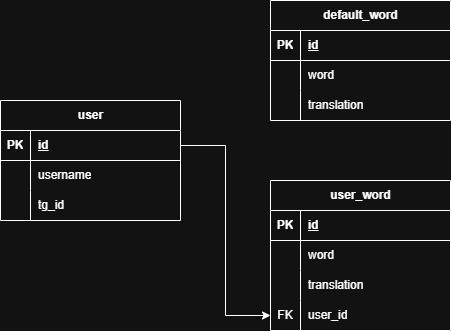

The diagram above was exported from draw.io. Its source (the exported page's mxGraphModel, read from the mxfile embedded in the PNG):
<mxGraphModel dx="1434" dy="780" grid="1" gridSize="10" guides="1" tooltips="1" connect="1" arrows="1" fold="1" page="1" pageScale="1" pageWidth="827" pageHeight="1169" math="0" shadow="0">
  <root>
    <mxCell id="0" />
    <mxCell id="1" parent="0" />
    <mxCell id="0fSrJJOLL_oX4ddEA7GU-1" value="user" style="shape=table;startSize=30;container=1;collapsible=1;childLayout=tableLayout;fixedRows=1;rowLines=0;fontStyle=1;align=center;resizeLast=1;html=1;" vertex="1" parent="1">
      <mxGeometry x="80" y="250" width="180" height="120" as="geometry" />
    </mxCell>
    <mxCell id="0fSrJJOLL_oX4ddEA7GU-2" value="" style="shape=tableRow;horizontal=0;startSize=0;swimlaneHead=0;swimlaneBody=0;fillColor=none;collapsible=0;dropTarget=0;points=[[0,0.5],[1,0.5]];portConstraint=eastwest;top=0;left=0;right=0;bottom=1;" vertex="1" parent="0fSrJJOLL_oX4ddEA7GU-1">
      <mxGeometry y="30" width="180" height="30" as="geometry" />
    </mxCell>
    <mxCell id="0fSrJJOLL_oX4ddEA7GU-3" value="PK" style="shape=partialRectangle;connectable=0;fillColor=none;top=0;left=0;bottom=0;right=0;fontStyle=1;overflow=hidden;whiteSpace=wrap;html=1;" vertex="1" parent="0fSrJJOLL_oX4ddEA7GU-2">
      <mxGeometry width="30" height="30" as="geometry">
        <mxRectangle width="30" height="30" as="alternateBounds" />
      </mxGeometry>
    </mxCell>
    <mxCell id="0fSrJJOLL_oX4ddEA7GU-4" value="id" style="shape=partialRectangle;connectable=0;fillColor=none;top=0;left=0;bottom=0;right=0;align=left;spacingLeft=6;fontStyle=5;overflow=hidden;whiteSpace=wrap;html=1;" vertex="1" parent="0fSrJJOLL_oX4ddEA7GU-2">
      <mxGeometry x="30" width="150" height="30" as="geometry">
        <mxRectangle width="150" height="30" as="alternateBounds" />
      </mxGeometry>
    </mxCell>
    <mxCell id="0fSrJJOLL_oX4ddEA7GU-5" value="" style="shape=tableRow;horizontal=0;startSize=0;swimlaneHead=0;swimlaneBody=0;fillColor=none;collapsible=0;dropTarget=0;points=[[0,0.5],[1,0.5]];portConstraint=eastwest;top=0;left=0;right=0;bottom=0;" vertex="1" parent="0fSrJJOLL_oX4ddEA7GU-1">
      <mxGeometry y="60" width="180" height="30" as="geometry" />
    </mxCell>
    <mxCell id="0fSrJJOLL_oX4ddEA7GU-6" value="" style="shape=partialRectangle;connectable=0;fillColor=none;top=0;left=0;bottom=0;right=0;editable=1;overflow=hidden;whiteSpace=wrap;html=1;" vertex="1" parent="0fSrJJOLL_oX4ddEA7GU-5">
      <mxGeometry width="30" height="30" as="geometry">
        <mxRectangle width="30" height="30" as="alternateBounds" />
      </mxGeometry>
    </mxCell>
    <mxCell id="0fSrJJOLL_oX4ddEA7GU-7" value="username" style="shape=partialRectangle;connectable=0;fillColor=none;top=0;left=0;bottom=0;right=0;align=left;spacingLeft=6;overflow=hidden;whiteSpace=wrap;html=1;" vertex="1" parent="0fSrJJOLL_oX4ddEA7GU-5">
      <mxGeometry x="30" width="150" height="30" as="geometry">
        <mxRectangle width="150" height="30" as="alternateBounds" />
      </mxGeometry>
    </mxCell>
    <mxCell id="0fSrJJOLL_oX4ddEA7GU-8" value="" style="shape=tableRow;horizontal=0;startSize=0;swimlaneHead=0;swimlaneBody=0;fillColor=none;collapsible=0;dropTarget=0;points=[[0,0.5],[1,0.5]];portConstraint=eastwest;top=0;left=0;right=0;bottom=0;" vertex="1" parent="0fSrJJOLL_oX4ddEA7GU-1">
      <mxGeometry y="90" width="180" height="30" as="geometry" />
    </mxCell>
    <mxCell id="0fSrJJOLL_oX4ddEA7GU-9" value="" style="shape=partialRectangle;connectable=0;fillColor=none;top=0;left=0;bottom=0;right=0;editable=1;overflow=hidden;whiteSpace=wrap;html=1;" vertex="1" parent="0fSrJJOLL_oX4ddEA7GU-8">
      <mxGeometry width="30" height="30" as="geometry">
        <mxRectangle width="30" height="30" as="alternateBounds" />
      </mxGeometry>
    </mxCell>
    <mxCell id="0fSrJJOLL_oX4ddEA7GU-10" value="tg_id" style="shape=partialRectangle;connectable=0;fillColor=none;top=0;left=0;bottom=0;right=0;align=left;spacingLeft=6;overflow=hidden;whiteSpace=wrap;html=1;" vertex="1" parent="0fSrJJOLL_oX4ddEA7GU-8">
      <mxGeometry x="30" width="150" height="30" as="geometry">
        <mxRectangle width="150" height="30" as="alternateBounds" />
      </mxGeometry>
    </mxCell>
    <mxCell id="0fSrJJOLL_oX4ddEA7GU-17" value="default_word" style="shape=table;startSize=30;container=1;collapsible=1;childLayout=tableLayout;fixedRows=1;rowLines=0;fontStyle=1;align=center;resizeLast=1;html=1;" vertex="1" parent="1">
      <mxGeometry x="350" y="150" width="180" height="120" as="geometry" />
    </mxCell>
    <mxCell id="0fSrJJOLL_oX4ddEA7GU-18" value="" style="shape=tableRow;horizontal=0;startSize=0;swimlaneHead=0;swimlaneBody=0;fillColor=none;collapsible=0;dropTarget=0;points=[[0,0.5],[1,0.5]];portConstraint=eastwest;top=0;left=0;right=0;bottom=1;" vertex="1" parent="0fSrJJOLL_oX4ddEA7GU-17">
      <mxGeometry y="30" width="180" height="30" as="geometry" />
    </mxCell>
    <mxCell id="0fSrJJOLL_oX4ddEA7GU-19" value="PK" style="shape=partialRectangle;connectable=0;fillColor=none;top=0;left=0;bottom=0;right=0;fontStyle=1;overflow=hidden;whiteSpace=wrap;html=1;" vertex="1" parent="0fSrJJOLL_oX4ddEA7GU-18">
      <mxGeometry width="30" height="30" as="geometry">
        <mxRectangle width="30" height="30" as="alternateBounds" />
      </mxGeometry>
    </mxCell>
    <mxCell id="0fSrJJOLL_oX4ddEA7GU-20" value="id" style="shape=partialRectangle;connectable=0;fillColor=none;top=0;left=0;bottom=0;right=0;align=left;spacingLeft=6;fontStyle=5;overflow=hidden;whiteSpace=wrap;html=1;" vertex="1" parent="0fSrJJOLL_oX4ddEA7GU-18">
      <mxGeometry x="30" width="150" height="30" as="geometry">
        <mxRectangle width="150" height="30" as="alternateBounds" />
      </mxGeometry>
    </mxCell>
    <mxCell id="0fSrJJOLL_oX4ddEA7GU-21" value="" style="shape=tableRow;horizontal=0;startSize=0;swimlaneHead=0;swimlaneBody=0;fillColor=none;collapsible=0;dropTarget=0;points=[[0,0.5],[1,0.5]];portConstraint=eastwest;top=0;left=0;right=0;bottom=0;" vertex="1" parent="0fSrJJOLL_oX4ddEA7GU-17">
      <mxGeometry y="60" width="180" height="30" as="geometry" />
    </mxCell>
    <mxCell id="0fSrJJOLL_oX4ddEA7GU-22" value="" style="shape=partialRectangle;connectable=0;fillColor=none;top=0;left=0;bottom=0;right=0;editable=1;overflow=hidden;whiteSpace=wrap;html=1;" vertex="1" parent="0fSrJJOLL_oX4ddEA7GU-21">
      <mxGeometry width="30" height="30" as="geometry">
        <mxRectangle width="30" height="30" as="alternateBounds" />
      </mxGeometry>
    </mxCell>
    <mxCell id="0fSrJJOLL_oX4ddEA7GU-23" value="word" style="shape=partialRectangle;connectable=0;fillColor=none;top=0;left=0;bottom=0;right=0;align=left;spacingLeft=6;overflow=hidden;whiteSpace=wrap;html=1;" vertex="1" parent="0fSrJJOLL_oX4ddEA7GU-21">
      <mxGeometry x="30" width="150" height="30" as="geometry">
        <mxRectangle width="150" height="30" as="alternateBounds" />
      </mxGeometry>
    </mxCell>
    <mxCell id="0fSrJJOLL_oX4ddEA7GU-24" value="" style="shape=tableRow;horizontal=0;startSize=0;swimlaneHead=0;swimlaneBody=0;fillColor=none;collapsible=0;dropTarget=0;points=[[0,0.5],[1,0.5]];portConstraint=eastwest;top=0;left=0;right=0;bottom=0;" vertex="1" parent="0fSrJJOLL_oX4ddEA7GU-17">
      <mxGeometry y="90" width="180" height="30" as="geometry" />
    </mxCell>
    <mxCell id="0fSrJJOLL_oX4ddEA7GU-25" value="" style="shape=partialRectangle;connectable=0;fillColor=none;top=0;left=0;bottom=0;right=0;editable=1;overflow=hidden;whiteSpace=wrap;html=1;" vertex="1" parent="0fSrJJOLL_oX4ddEA7GU-24">
      <mxGeometry width="30" height="30" as="geometry">
        <mxRectangle width="30" height="30" as="alternateBounds" />
      </mxGeometry>
    </mxCell>
    <mxCell id="0fSrJJOLL_oX4ddEA7GU-26" value="translation" style="shape=partialRectangle;connectable=0;fillColor=none;top=0;left=0;bottom=0;right=0;align=left;spacingLeft=6;overflow=hidden;whiteSpace=wrap;html=1;" vertex="1" parent="0fSrJJOLL_oX4ddEA7GU-24">
      <mxGeometry x="30" width="150" height="30" as="geometry">
        <mxRectangle width="150" height="30" as="alternateBounds" />
      </mxGeometry>
    </mxCell>
    <mxCell id="0fSrJJOLL_oX4ddEA7GU-31" value="user_word" style="shape=table;startSize=30;container=1;collapsible=1;childLayout=tableLayout;fixedRows=1;rowLines=0;fontStyle=1;align=center;resizeLast=1;html=1;" vertex="1" parent="1">
      <mxGeometry x="350" y="330" width="180" height="150" as="geometry" />
    </mxCell>
    <mxCell id="0fSrJJOLL_oX4ddEA7GU-32" value="" style="shape=tableRow;horizontal=0;startSize=0;swimlaneHead=0;swimlaneBody=0;fillColor=none;collapsible=0;dropTarget=0;points=[[0,0.5],[1,0.5]];portConstraint=eastwest;top=0;left=0;right=0;bottom=1;" vertex="1" parent="0fSrJJOLL_oX4ddEA7GU-31">
      <mxGeometry y="30" width="180" height="30" as="geometry" />
    </mxCell>
    <mxCell id="0fSrJJOLL_oX4ddEA7GU-33" value="PK" style="shape=partialRectangle;connectable=0;fillColor=none;top=0;left=0;bottom=0;right=0;fontStyle=1;overflow=hidden;whiteSpace=wrap;html=1;" vertex="1" parent="0fSrJJOLL_oX4ddEA7GU-32">
      <mxGeometry width="30" height="30" as="geometry">
        <mxRectangle width="30" height="30" as="alternateBounds" />
      </mxGeometry>
    </mxCell>
    <mxCell id="0fSrJJOLL_oX4ddEA7GU-34" value="id" style="shape=partialRectangle;connectable=0;fillColor=none;top=0;left=0;bottom=0;right=0;align=left;spacingLeft=6;fontStyle=5;overflow=hidden;whiteSpace=wrap;html=1;" vertex="1" parent="0fSrJJOLL_oX4ddEA7GU-32">
      <mxGeometry x="30" width="150" height="30" as="geometry">
        <mxRectangle width="150" height="30" as="alternateBounds" />
      </mxGeometry>
    </mxCell>
    <mxCell id="0fSrJJOLL_oX4ddEA7GU-35" value="" style="shape=tableRow;horizontal=0;startSize=0;swimlaneHead=0;swimlaneBody=0;fillColor=none;collapsible=0;dropTarget=0;points=[[0,0.5],[1,0.5]];portConstraint=eastwest;top=0;left=0;right=0;bottom=0;" vertex="1" parent="0fSrJJOLL_oX4ddEA7GU-31">
      <mxGeometry y="60" width="180" height="30" as="geometry" />
    </mxCell>
    <mxCell id="0fSrJJOLL_oX4ddEA7GU-36" value="" style="shape=partialRectangle;connectable=0;fillColor=none;top=0;left=0;bottom=0;right=0;editable=1;overflow=hidden;whiteSpace=wrap;html=1;" vertex="1" parent="0fSrJJOLL_oX4ddEA7GU-35">
      <mxGeometry width="30" height="30" as="geometry">
        <mxRectangle width="30" height="30" as="alternateBounds" />
      </mxGeometry>
    </mxCell>
    <mxCell id="0fSrJJOLL_oX4ddEA7GU-37" value="word" style="shape=partialRectangle;connectable=0;fillColor=none;top=0;left=0;bottom=0;right=0;align=left;spacingLeft=6;overflow=hidden;whiteSpace=wrap;html=1;" vertex="1" parent="0fSrJJOLL_oX4ddEA7GU-35">
      <mxGeometry x="30" width="150" height="30" as="geometry">
        <mxRectangle width="150" height="30" as="alternateBounds" />
      </mxGeometry>
    </mxCell>
    <mxCell id="0fSrJJOLL_oX4ddEA7GU-38" value="" style="shape=tableRow;horizontal=0;startSize=0;swimlaneHead=0;swimlaneBody=0;fillColor=none;collapsible=0;dropTarget=0;points=[[0,0.5],[1,0.5]];portConstraint=eastwest;top=0;left=0;right=0;bottom=0;" vertex="1" parent="0fSrJJOLL_oX4ddEA7GU-31">
      <mxGeometry y="90" width="180" height="30" as="geometry" />
    </mxCell>
    <mxCell id="0fSrJJOLL_oX4ddEA7GU-39" value="" style="shape=partialRectangle;connectable=0;fillColor=none;top=0;left=0;bottom=0;right=0;editable=1;overflow=hidden;whiteSpace=wrap;html=1;" vertex="1" parent="0fSrJJOLL_oX4ddEA7GU-38">
      <mxGeometry width="30" height="30" as="geometry">
        <mxRectangle width="30" height="30" as="alternateBounds" />
      </mxGeometry>
    </mxCell>
    <mxCell id="0fSrJJOLL_oX4ddEA7GU-40" value="translation" style="shape=partialRectangle;connectable=0;fillColor=none;top=0;left=0;bottom=0;right=0;align=left;spacingLeft=6;overflow=hidden;whiteSpace=wrap;html=1;" vertex="1" parent="0fSrJJOLL_oX4ddEA7GU-38">
      <mxGeometry x="30" width="150" height="30" as="geometry">
        <mxRectangle width="150" height="30" as="alternateBounds" />
      </mxGeometry>
    </mxCell>
    <mxCell id="0fSrJJOLL_oX4ddEA7GU-41" value="" style="shape=tableRow;horizontal=0;startSize=0;swimlaneHead=0;swimlaneBody=0;fillColor=none;collapsible=0;dropTarget=0;points=[[0,0.5],[1,0.5]];portConstraint=eastwest;top=0;left=0;right=0;bottom=0;" vertex="1" parent="0fSrJJOLL_oX4ddEA7GU-31">
      <mxGeometry y="120" width="180" height="30" as="geometry" />
    </mxCell>
    <mxCell id="0fSrJJOLL_oX4ddEA7GU-42" value="FK" style="shape=partialRectangle;connectable=0;fillColor=none;top=0;left=0;bottom=0;right=0;editable=1;overflow=hidden;whiteSpace=wrap;html=1;" vertex="1" parent="0fSrJJOLL_oX4ddEA7GU-41">
      <mxGeometry width="30" height="30" as="geometry">
        <mxRectangle width="30" height="30" as="alternateBounds" />
      </mxGeometry>
    </mxCell>
    <mxCell id="0fSrJJOLL_oX4ddEA7GU-43" value="user_id" style="shape=partialRectangle;connectable=0;fillColor=none;top=0;left=0;bottom=0;right=0;align=left;spacingLeft=6;overflow=hidden;whiteSpace=wrap;html=1;" vertex="1" parent="0fSrJJOLL_oX4ddEA7GU-41">
      <mxGeometry x="30" width="150" height="30" as="geometry">
        <mxRectangle width="150" height="30" as="alternateBounds" />
      </mxGeometry>
    </mxCell>
    <mxCell id="0fSrJJOLL_oX4ddEA7GU-44" style="edgeStyle=orthogonalEdgeStyle;rounded=0;orthogonalLoop=1;jettySize=auto;html=1;exitX=1;exitY=0.5;exitDx=0;exitDy=0;entryX=0;entryY=0.5;entryDx=0;entryDy=0;" edge="1" parent="1" source="0fSrJJOLL_oX4ddEA7GU-2" target="0fSrJJOLL_oX4ddEA7GU-41">
      <mxGeometry relative="1" as="geometry" />
    </mxCell>
  </root>
</mxGraphModel>